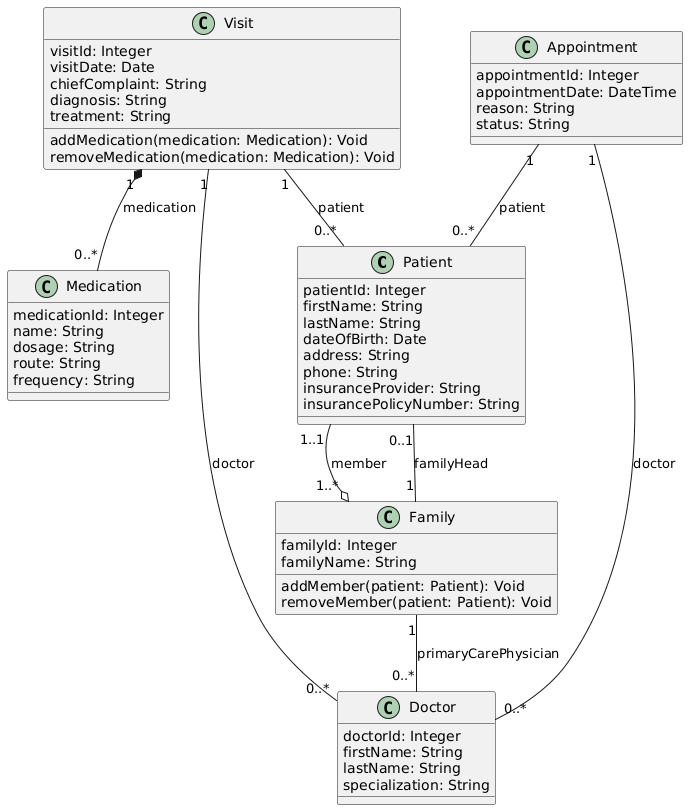

The diagram above was rendered by PlantUML. Its source (embedded in the PNG):
@startuml
class Patient {
    patientId: Integer
    firstName: String
    lastName: String
    dateOfBirth: Date
    address: String
    phone: String
    insuranceProvider: String
    insurancePolicyNumber: String
}

class Family {
    familyId: Integer
    familyName: String
    addMember(patient: Patient): Void
    removeMember(patient: Patient): Void
}

class Doctor {
    doctorId: Integer
    firstName: String
    lastName: String
    specialization: String
}

class Visit {
    visitId: Integer
    visitDate: Date
    chiefComplaint: String
    diagnosis: String
    treatment: String
    addMedication(medication: Medication): Void
    removeMedication(medication: Medication): Void
}

class Medication {
    medicationId: Integer
    name: String
    dosage: String
    route: String
    frequency: String
}

class Appointment {
    appointmentId: Integer
    appointmentDate: DateTime
    reason: String
    status: String
}

Patient "1..1" --o "1..*" Family : member
Family "1" -- "0..1" Patient : familyHead
Appointment "1" -- "0..*" Patient : patient
Appointment "1" -- "0..*" Doctor : doctor
Visit "1" -- "0..*" Patient : patient
Visit "1" -- "0..*" Doctor : doctor
Visit "1" *-- "0..*" Medication : medication
Family "1" -- "0..*" Doctor : primaryCarePhysician
@enduml